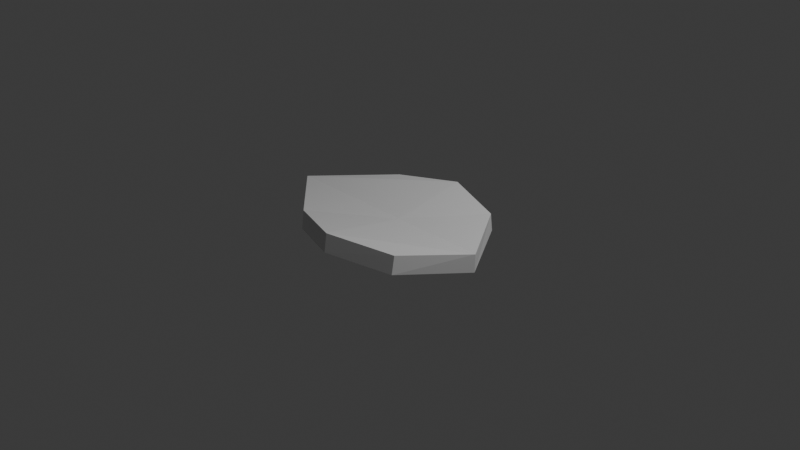 # Source: leaf0.blend  (saved by Blender 4.2.66; exported with 4.5.12 LTS)
import bpy
from mathutils import Matrix  # noqa: F401  (used for matrix-valued properties, if any)

bpy.ops.wm.read_factory_settings(use_empty=True)
scene = bpy.context.scene
scene.name = 'Scene'

# ---- collections
col_collection = bpy.data.collections.new('Collection'); scene.collection.children.link(col_collection)

# ---- materials (node trees are filled in below, after node groups)
mat_material = bpy.data.materials.new('Material')

# ---- material node trees
mat_material.use_nodes = True; mat_material.node_tree.nodes.clear()
_N = mat_material.node_tree.nodes; _L = mat_material.node_tree.links
n0 = _N.new('ShaderNodeBsdfPrincipled'); n0.name = 'Principled BSDF'; n0.location = (10, 300)
n1 = _N.new('ShaderNodeOutputMaterial'); n1.name = 'Material Output'; n1.location = (300, 300)
_L.new(n0.outputs[0], n1.inputs[0])
n1.is_active_output = True

# ---- world
world_world = bpy.data.worlds.new('World'); scene.world = world_world
world_world.use_nodes = True; world_world.node_tree.nodes.clear()
_N = world_world.node_tree.nodes; _L = world_world.node_tree.links
n0 = _N.new('ShaderNodeOutputWorld'); n0.name = 'World Output'; n0.location = (300, 300)
n1 = _N.new('ShaderNodeBackground'); n1.name = 'Background'; n1.location = (10, 300)
n1.inputs[0].default_value = (0.05088, 0.05088, 0.05088, 1.0)
_L.new(n1.outputs[0], n0.inputs[0])
n0.is_active_output = True
world_world.color = (0.05088, 0.05088, 0.05088)
world_world.sun_shadow_jitter_overblur = 0.0

# ---- cameras
cam_camera = bpy.data.cameras.new('Camera')
cam_camera.clip_end = 100.0
cam_camera.ortho_scale = 7.314

# ---- lights
light_light = bpy.data.lights.new('Light', 'POINT')
light_light.energy = 1000.0
light_light.shadow_soft_size = 0.1

# ---- meshes
me_plane = bpy.data.meshes.new('Plane')
me_plane.from_pydata([(-0.6719, -0.6951, 0.08914), (0.6719, -0.6951, 0.08914), (-0.6719, 0.635, 0.08142), (0.6719, 0.635, 0.08142), (-1.471, 0.0, 0.0), (0.0, -0.9548, 0.1679), (1.059, 0.0, 0.0), (0.0, 0.844, 0.1483), (0.0, 2.794e-09, 0.0), (-0.6681, -0.7241, -0.1087), (0.6673, -0.7248, -0.1086), (-0.6685, 0.664, -0.1165), (0.6678, 0.6647, -0.1163), (-1.467, -0.000973, -0.2), (-0.0003892, -0.9842, -0.02995), (1.054, -0.0006032, -0.2), (-0.0003536, 0.8733, -0.04951), (-0.0003755, -4.159e-05, -0.2)], [], [(0, 5, 8, 4), (5, 1, 6, 8), (8, 6, 3, 7), (4, 8, 7, 2), (9, 13, 17, 14), (14, 17, 15, 10), (17, 16, 12, 15), (13, 11, 16, 17), (4, 2, 11, 13), (0, 4, 13, 9), (5, 0, 9, 14), (1, 5, 14, 10), (6, 1, 10, 15), (3, 6, 15, 12), (7, 3, 12, 16), (2, 7, 16, 11)])
_uv = me_plane.uv_layers.new(name='UVMap')
_uv.uv.foreach_set('vector', [0.0, 0.0, 0.5, 0.0, 0.5, 0.5, 0.0, 0.5, 0.5, 0.0, 1.0, 0.0, 1.0, 0.5, 0.5, 0.5, 0.5, 0.5, 1.0, 0.5, 1.0, 1.0, 0.5, 1.0, 0.0, 0.5, 0.5, 0.5, 0.5, 1.0, 0.0, 1.0, 0.0, 0.0, 0.0, 0.5, 0.5, 0.5, 0.5, 0.0, 0.5, 0.0, 0.5, 0.5, 1.0, 0.5, 1.0, 0.0, 0.5, 0.5, 0.5, 1.0, 1.0, 1.0, 1.0, 0.5, 0.0, 0.5, 0.0, 1.0, 0.5, 1.0, 0.5, 0.5, 0.0, 0.5, 0.0, 1.0, 0.0, 1.0, 0.0, 0.5, 0.0, 0.0, 0.0, 0.5, 0.0, 0.5, 0.0, 0.0, 0.5, 0.0, 0.0, 0.0, 0.0, 0.0, 0.5, 0.0, 1.0, 0.0, 0.5, 0.0, 0.5, 0.0, 1.0, 0.0, 1.0, 0.5, 1.0, 0.0, 1.0, 0.0, 1.0, 0.5, 1.0, 1.0, 1.0, 0.5, 1.0, 0.5, 1.0, 1.0, 0.5, 1.0, 1.0, 1.0, 1.0, 1.0, 0.5, 1.0, 0.0, 1.0, 0.5, 1.0, 0.5, 1.0, 0.0, 1.0])
me_plane.materials.append(mat_material)
me_plane.update()

# ---- objects
ob_light = bpy.data.objects.new('Light', light_light)
ob_camera = bpy.data.objects.new('Camera', cam_camera)
ob_plane = bpy.data.objects.new('Plane', me_plane)
ob_empty = bpy.data.objects.new('Empty', None)

# ---- transforms, parenting, visibility, modifiers, constraints
ob_light.location = (4.076, 1.005, 5.904)
ob_light.rotation_euler = (0.6503, 0.05522, 1.866)
ob_light.lock_rotations_4d = False
ob_light.empty_display_type = 'ARROWS'
ob_light.color = (0.0, 0.0, 0.0, 0.0)
ob_light.lineart.crease_threshold = 0.0
ob_camera.location = (7.359, -6.926, 4.958)
ob_camera.rotation_euler = (1.109, 0.0, 0.8149)
ob_camera.lock_rotations_4d = False
ob_camera.empty_display_type = 'ARROWS'
ob_camera.color = (0.0, 0.0, 0.0, 0.0)
ob_camera.display_type = 'WIRE'
ob_camera.lineart.crease_threshold = 0.0
ob_plane.location = (0.0, 0.0, 0.0)
ob_empty.location = (0.0, 0.0, 0.0)
ob_empty.rotation_euler = (4.102, 0.0, 0.0)

# ---- collection membership
col_collection.objects.link(ob_light)
col_collection.objects.link(ob_camera)
col_collection.objects.link(ob_plane)
col_collection.objects.link(ob_empty)

# ---- scene / render settings (as saved in the file)
scene.camera = ob_camera
scene.frame_start = 1; scene.frame_end = 250; scene.frame_set(1)
scene.render.engine = 'BLENDER_EEVEE_NEXT'
bpy.context.view_layer.update()
